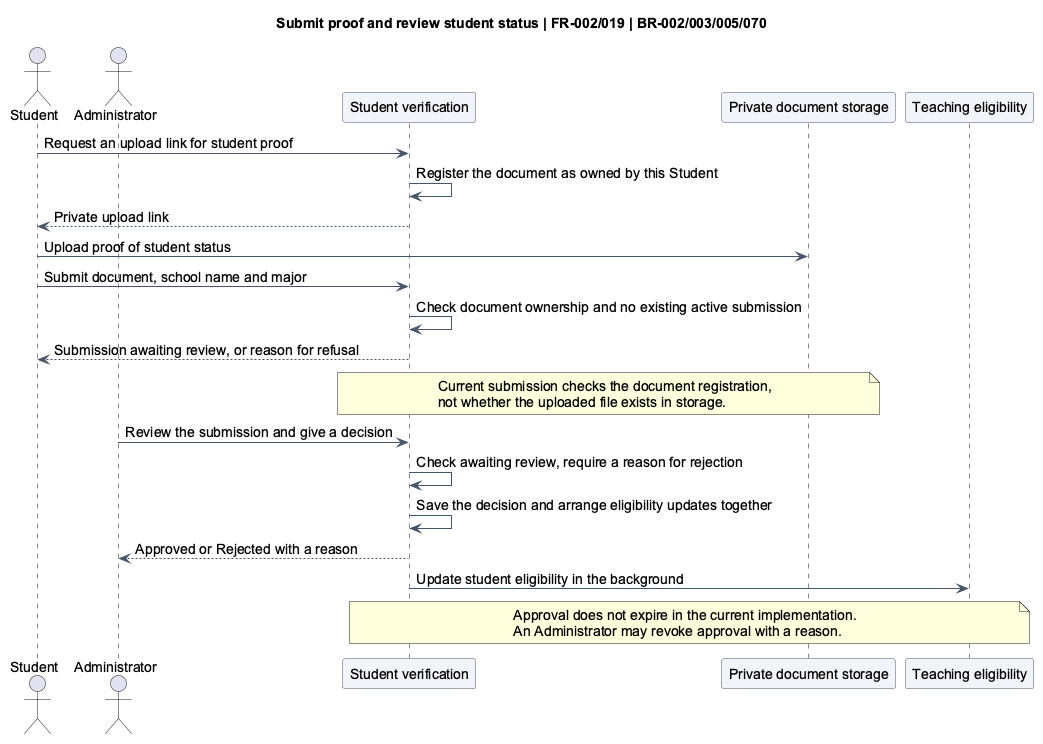

The diagram above was rendered by PlantUML. Its source (embedded in the PNG):
@startuml
title Submit proof and review student status | FR-002/019 | BR-002/003/005/070
skinparam backgroundColor #FFFFFF
skinparam shadowing false
skinparam defaultFontName Arial
skinparam defaultFontSize 14
skinparam ArrowColor #475569
skinparam activityBackgroundColor #F1F5F9
skinparam activityBorderColor #475569
skinparam sequenceParticipantBackgroundColor #F1F5F9
skinparam sequenceParticipantBorderColor #475569
skinparam stateBackgroundColor #F1F5F9
skinparam stateBorderColor #475569
actor Student as U
actor Administrator as A
participant "Student verification" as V
participant "Private document storage" as D
participant "Teaching eligibility" as E
U -> V: Request an upload link for student proof
V -> V: Register the document as owned by this Student
V --> U: Private upload link
U -> D: Upload proof of student status
U -> V: Submit document, school name and major
V -> V: Check document ownership and no existing active submission
V --> U: Submission awaiting review, or reason for refusal
note over V,D: Current submission checks the document registration,\nnot whether the uploaded file exists in storage.
A -> V: Review the submission and give a decision
V -> V: Check awaiting review, require a reason for rejection
V -> V: Save the decision and arrange eligibility updates together
V --> A: Approved or Rejected with a reason
V -> E: Update student eligibility in the background
note over V,E: Approval does not expire in the current implementation.\nAn Administrator may revoke approval with a reason.
@enduml